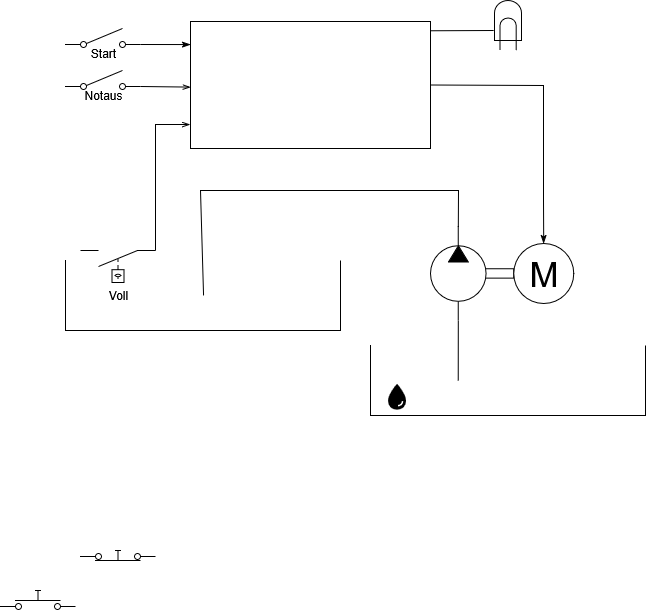

The diagram above was exported from draw.io. Its source (the exported page's mxGraphModel, read from the mxfile embedded in the PNG):
<mxGraphModel dx="731" dy="925" grid="1" gridSize="10" guides="1" tooltips="1" connect="1" arrows="1" fold="1" page="1" pageScale="1" pageWidth="827" pageHeight="1169" math="0" shadow="0">
  <root>
    <mxCell id="0" />
    <mxCell id="1" parent="0" />
    <mxCell id="AgfCw0p9g2dJogsVjhoO-22" value="" style="rounded=0;whiteSpace=wrap;html=1;" parent="1" vertex="1">
      <mxGeometry x="300" y="191" width="240" height="127" as="geometry" />
    </mxCell>
    <mxCell id="AgfCw0p9g2dJogsVjhoO-5" value="" style="shape=mxgraph.pid.vessels.container,_tank,_cistern;html=1;pointerEvents=1;align=center;verticalLabelPosition=bottom;verticalAlign=top;dashed=0;" parent="1" vertex="1">
      <mxGeometry x="175" y="430" width="275" height="70" as="geometry" />
    </mxCell>
    <mxCell id="AgfCw0p9g2dJogsVjhoO-16" value="" style="shape=mxgraph.pid.vessels.container,_tank,_cistern;html=1;pointerEvents=1;align=center;verticalLabelPosition=bottom;verticalAlign=top;dashed=0;" parent="1" vertex="1">
      <mxGeometry x="480" y="515" width="275" height="70" as="geometry" />
    </mxCell>
    <mxCell id="AgfCw0p9g2dJogsVjhoO-4" value="" style="verticalLabelPosition=bottom;aspect=fixed;html=1;verticalAlign=top;fillColor=strokeColor;align=center;outlineConnect=0;shape=mxgraph.fluid_power.x11400;points=[[0.666,0,0],[0.666,1,0]];flipH=1;" parent="1" vertex="1">
      <mxGeometry x="540" y="396.06" width="83.22" height="93.94" as="geometry" />
    </mxCell>
    <mxCell id="AgfCw0p9g2dJogsVjhoO-6" value="M" style="verticalLabelPosition=middle;shadow=0;dashed=0;align=center;html=1;verticalAlign=middle;strokeWidth=1;shape=ellipse;aspect=fixed;fontSize=35;" parent="1" vertex="1">
      <mxGeometry x="623.22" y="413.03" width="60" height="60" as="geometry" />
    </mxCell>
    <mxCell id="AgfCw0p9g2dJogsVjhoO-8" value="" style="html=1;shape=mxgraph.electrical.electro-mechanical.singleSwitch;aspect=fixed;elSwitchState=off;" parent="1" vertex="1">
      <mxGeometry x="175" y="198" width="75" height="20" as="geometry" />
    </mxCell>
    <mxCell id="AgfCw0p9g2dJogsVjhoO-9" value="" style="html=1;shape=mxgraph.electrical.electro-mechanical.pushbutton;aspect=fixed;elSwitchState=off;" parent="1" vertex="1">
      <mxGeometry x="110" y="760" width="75" height="20" as="geometry" />
    </mxCell>
    <mxCell id="AgfCw0p9g2dJogsVjhoO-10" value="" style="html=1;shape=mxgraph.electrical.electro-mechanical.pushbutton;aspect=fixed;elSwitchState=on;" parent="1" vertex="1">
      <mxGeometry x="190" y="710" width="75" height="20" as="geometry" />
    </mxCell>
    <mxCell id="AgfCw0p9g2dJogsVjhoO-13" value="" style="html=1;shape=mxgraph.electrical.electro-mechanical.liquidLevelActuatedSwitch2;aspect=fixed;elSwitchState=off;rotation=-180;" parent="1" vertex="1">
      <mxGeometry x="190.00000000000006" y="420" width="75" height="32" as="geometry" />
    </mxCell>
    <mxCell id="AgfCw0p9g2dJogsVjhoO-14" value="" style="shape=image;html=1;verticalAlign=top;verticalLabelPosition=bottom;labelBackgroundColor=#ffffff;imageAspect=0;aspect=fixed;image=https://icons.diagrams.net/icon-cache1/Ionicons_Sharp_Vol_2-2193/water-sharp-1416.svg" parent="1" vertex="1">
      <mxGeometry x="490" y="550" width="32" height="32" as="geometry" />
    </mxCell>
    <mxCell id="AgfCw0p9g2dJogsVjhoO-19" value="" style="endArrow=none;html=1;rounded=0;entryX=0.666;entryY=1;entryDx=0;entryDy=0;entryPerimeter=0;exitX=0.319;exitY=0.5;exitDx=0;exitDy=0;exitPerimeter=0;" parent="1" source="AgfCw0p9g2dJogsVjhoO-16" target="AgfCw0p9g2dJogsVjhoO-4" edge="1">
      <mxGeometry width="50" height="50" relative="1" as="geometry">
        <mxPoint x="595.22" y="550" as="sourcePoint" />
        <mxPoint x="443.22" y="560" as="targetPoint" />
      </mxGeometry>
    </mxCell>
    <mxCell id="AgfCw0p9g2dJogsVjhoO-21" value="" style="endArrow=none;html=1;rounded=0;exitX=0.666;exitY=0;exitDx=0;exitDy=0;exitPerimeter=0;entryX=0.502;entryY=0.5;entryDx=0;entryDy=0;entryPerimeter=0;" parent="1" source="AgfCw0p9g2dJogsVjhoO-4" target="AgfCw0p9g2dJogsVjhoO-5" edge="1">
      <mxGeometry width="50" height="50" relative="1" as="geometry">
        <mxPoint x="470" y="330" as="sourcePoint" />
        <mxPoint x="568" y="280" as="targetPoint" />
        <Array as="points">
          <mxPoint x="568" y="360" />
          <mxPoint x="310" y="360" />
        </Array>
      </mxGeometry>
    </mxCell>
    <mxCell id="AgfCw0p9g2dJogsVjhoO-23" value="" style="html=1;shape=mxgraph.electrical.electro-mechanical.singleSwitch;aspect=fixed;elSwitchState=off;" parent="1" vertex="1">
      <mxGeometry x="175" y="240" width="75" height="20" as="geometry" />
    </mxCell>
    <mxCell id="AgfCw0p9g2dJogsVjhoO-24" value="Start" style="text;html=1;align=center;verticalAlign=middle;whiteSpace=wrap;rounded=0;" parent="1" vertex="1">
      <mxGeometry x="183" y="208" width="60" height="30" as="geometry" />
    </mxCell>
    <mxCell id="AgfCw0p9g2dJogsVjhoO-25" value="Notaus" style="text;html=1;align=center;verticalAlign=middle;whiteSpace=wrap;rounded=0;" parent="1" vertex="1">
      <mxGeometry x="183" y="250" width="60" height="30" as="geometry" />
    </mxCell>
    <mxCell id="AgfCw0p9g2dJogsVjhoO-26" value="Voll" style="text;html=1;align=center;verticalAlign=middle;whiteSpace=wrap;rounded=0;" parent="1" vertex="1">
      <mxGeometry x="197.5" y="450" width="60" height="30" as="geometry" />
    </mxCell>
    <mxCell id="AgfCw0p9g2dJogsVjhoO-29" value="" style="endArrow=openThin;html=1;rounded=0;exitX=1;exitY=0.8;exitDx=0;exitDy=0;entryX=0.001;entryY=0.674;entryDx=0;entryDy=0;entryPerimeter=0;endFill=0;" parent="1" source="AgfCw0p9g2dJogsVjhoO-23" edge="1">
      <mxGeometry width="50" height="50" relative="1" as="geometry">
        <mxPoint x="320" y="250" as="sourcePoint" />
        <mxPoint x="300.24" y="256.59799999999996" as="targetPoint" />
      </mxGeometry>
    </mxCell>
    <mxCell id="AgfCw0p9g2dJogsVjhoO-30" value="" style="endArrow=classicThin;html=1;rounded=0;exitX=1;exitY=0.8;exitDx=0;exitDy=0;entryX=0.001;entryY=0.276;entryDx=0;entryDy=0;entryPerimeter=0;endFill=1;" parent="1" source="AgfCw0p9g2dJogsVjhoO-8" edge="1">
      <mxGeometry width="50" height="50" relative="1" as="geometry">
        <mxPoint x="320" y="258" as="sourcePoint" />
        <mxPoint x="300.24" y="214.05200000000013" as="targetPoint" />
      </mxGeometry>
    </mxCell>
    <mxCell id="AgfCw0p9g2dJogsVjhoO-31" value="" style="endArrow=openThin;html=1;rounded=0;exitX=0;exitY=1;exitDx=0;exitDy=0;entryX=-0.002;entryY=0.811;entryDx=0;entryDy=0;entryPerimeter=0;endFill=0;" parent="1" source="AgfCw0p9g2dJogsVjhoO-13" target="AgfCw0p9g2dJogsVjhoO-22" edge="1">
      <mxGeometry width="50" height="50" relative="1" as="geometry">
        <mxPoint x="290" y="240" as="sourcePoint" />
        <mxPoint x="340" y="190" as="targetPoint" />
        <Array as="points">
          <mxPoint x="265" y="294" />
        </Array>
      </mxGeometry>
    </mxCell>
    <mxCell id="AgfCw0p9g2dJogsVjhoO-32" value="" style="endArrow=classicThin;html=1;rounded=0;exitX=1;exitY=0.5;exitDx=0;exitDy=0;entryX=0.5;entryY=0;entryDx=0;entryDy=0;endFill=1;" parent="1" source="AgfCw0p9g2dJogsVjhoO-22" target="AgfCw0p9g2dJogsVjhoO-6" edge="1">
      <mxGeometry width="50" height="50" relative="1" as="geometry">
        <mxPoint x="570" y="260" as="sourcePoint" />
        <mxPoint x="620" y="210" as="targetPoint" />
        <Array as="points">
          <mxPoint x="653" y="255" />
          <mxPoint x="653" y="370" />
        </Array>
      </mxGeometry>
    </mxCell>
    <mxCell id="AgfCw0p9g2dJogsVjhoO-33" value="" style="verticalLabelPosition=bottom;shadow=0;dashed=0;align=center;html=1;verticalAlign=top;shape=mxgraph.electrical.opto_electronics.lamp" parent="1" vertex="1">
      <mxGeometry x="604" y="170" width="27" height="50" as="geometry" />
    </mxCell>
    <mxCell id="AgfCw0p9g2dJogsVjhoO-34" value="" style="endArrow=none;html=1;rounded=0;entryX=-0.031;entryY=0.6;entryDx=0;entryDy=0;entryPerimeter=0;exitX=1.001;exitY=0.073;exitDx=0;exitDy=0;exitPerimeter=0;" parent="1" source="AgfCw0p9g2dJogsVjhoO-22" target="AgfCw0p9g2dJogsVjhoO-33" edge="1">
      <mxGeometry width="50" height="50" relative="1" as="geometry">
        <mxPoint x="530" y="150" as="sourcePoint" />
        <mxPoint x="580" y="100" as="targetPoint" />
      </mxGeometry>
    </mxCell>
  </root>
</mxGraphModel>